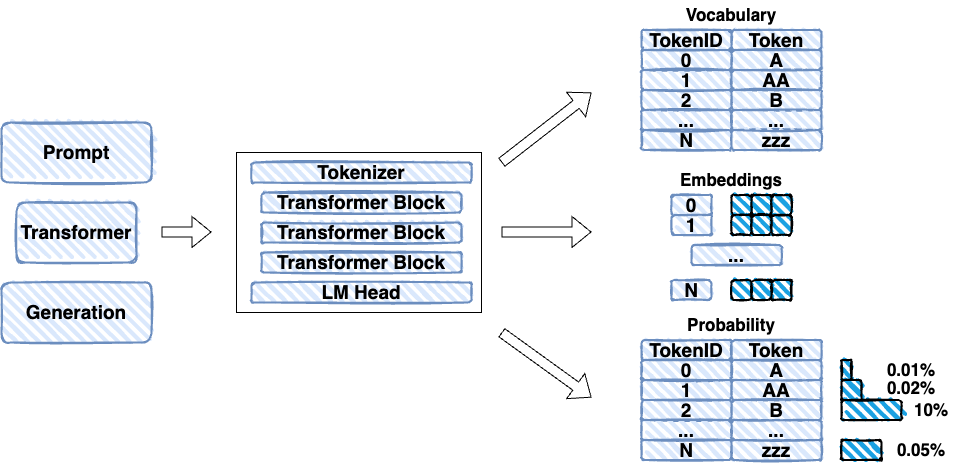

The diagram above was exported from draw.io. Its source (the exported page's mxGraphModel, read from the mxfile embedded in the PNG):
<mxGraphModel dx="929" dy="1737" grid="1" gridSize="10" guides="1" tooltips="1" connect="1" arrows="1" fold="1" page="1" pageScale="1" pageWidth="850" pageHeight="1100" math="0" shadow="0">
  <root>
    <mxCell id="0" />
    <mxCell id="1" parent="0" />
    <mxCell id="2" value="" style="rounded=0;whiteSpace=wrap;html=1;shadow=0;strokeColor=default;fillColor=none;" vertex="1" parent="1">
      <mxGeometry x="355" y="140" width="245" height="160" as="geometry" />
    </mxCell>
    <mxCell id="3" value="&lt;b&gt;&lt;font style=&quot;font-size: 19px; color: rgb(0, 0, 0);&quot;&gt;Transformer&lt;/font&gt;&lt;/b&gt;" style="rounded=1;whiteSpace=wrap;html=1;strokeWidth=2;fillWeight=4;hachureGap=8;hachureAngle=45;fillColor=#dae8fc;sketch=1;strokeColor=#6c8ebf;" vertex="1" parent="1">
      <mxGeometry x="135" y="190" width="120" height="60" as="geometry" />
    </mxCell>
    <mxCell id="4" value="&lt;b&gt;&lt;font style=&quot;font-size: 19px; color: rgb(0, 0, 0);&quot;&gt;Prompt&lt;/font&gt;&lt;/b&gt;" style="rounded=1;whiteSpace=wrap;html=1;strokeWidth=2;fillWeight=4;hachureGap=8;hachureAngle=45;fillColor=#dae8fc;sketch=1;strokeColor=#6c8ebf;" vertex="1" parent="1">
      <mxGeometry x="120" y="110" width="150" height="60" as="geometry" />
    </mxCell>
    <mxCell id="5" value="&lt;b&gt;&lt;font style=&quot;font-size: 19px; color: rgb(0, 0, 0);&quot;&gt;Generation&lt;/font&gt;&lt;/b&gt;" style="rounded=1;whiteSpace=wrap;html=1;strokeWidth=2;fillWeight=4;hachureGap=8;hachureAngle=45;fillColor=#dae8fc;sketch=1;strokeColor=#6c8ebf;" vertex="1" parent="1">
      <mxGeometry x="120" y="270" width="150" height="60" as="geometry" />
    </mxCell>
    <mxCell id="6" value="&lt;b&gt;&lt;font style=&quot;font-size: 19px; color: rgb(0, 0, 0);&quot;&gt;Tokenizer&lt;/font&gt;&lt;/b&gt;" style="rounded=1;whiteSpace=wrap;html=1;strokeWidth=2;fillWeight=4;hachureGap=8;hachureAngle=45;fillColor=#dae8fc;sketch=1;strokeColor=#6c8ebf;" vertex="1" parent="1">
      <mxGeometry x="370" y="150" width="220" height="20" as="geometry" />
    </mxCell>
    <mxCell id="7" value="&lt;b&gt;&lt;font style=&quot;font-size: 19px; color: rgb(0, 0, 0);&quot;&gt;Transformer Block&lt;/font&gt;&lt;/b&gt;" style="rounded=1;whiteSpace=wrap;html=1;strokeWidth=2;fillWeight=4;hachureGap=8;hachureAngle=45;fillColor=#dae8fc;sketch=1;strokeColor=#6c8ebf;" vertex="1" parent="1">
      <mxGeometry x="380" y="180" width="200" height="20" as="geometry" />
    </mxCell>
    <mxCell id="8" value="&lt;b&gt;&lt;font style=&quot;font-size: 19px; color: rgb(0, 0, 0);&quot;&gt;Transformer Block&lt;/font&gt;&lt;/b&gt;" style="rounded=1;whiteSpace=wrap;html=1;strokeWidth=2;fillWeight=4;hachureGap=8;hachureAngle=45;fillColor=#dae8fc;sketch=1;strokeColor=#6c8ebf;" vertex="1" parent="1">
      <mxGeometry x="380" y="210" width="200" height="20" as="geometry" />
    </mxCell>
    <mxCell id="9" value="&lt;b&gt;&lt;font style=&quot;font-size: 19px; color: rgb(0, 0, 0);&quot;&gt;Transformer Block&lt;/font&gt;&lt;/b&gt;" style="rounded=1;whiteSpace=wrap;html=1;strokeWidth=2;fillWeight=4;hachureGap=8;hachureAngle=45;fillColor=#dae8fc;sketch=1;strokeColor=#6c8ebf;" vertex="1" parent="1">
      <mxGeometry x="380" y="240" width="200" height="20" as="geometry" />
    </mxCell>
    <mxCell id="10" value="&lt;b&gt;&lt;font style=&quot;font-size: 19px; color: rgb(0, 0, 0);&quot;&gt;LM Head&lt;/font&gt;&lt;/b&gt;" style="rounded=1;whiteSpace=wrap;html=1;strokeWidth=2;fillWeight=4;hachureGap=8;hachureAngle=45;fillColor=#dae8fc;sketch=1;strokeColor=#6c8ebf;" vertex="1" parent="1">
      <mxGeometry x="370" y="270" width="220" height="20" as="geometry" />
    </mxCell>
    <mxCell id="11" value="" style="shape=flexArrow;endArrow=classic;html=1;rounded=0;" edge="1" parent="1">
      <mxGeometry width="50" height="50" relative="1" as="geometry">
        <mxPoint x="280" y="219.5" as="sourcePoint" />
        <mxPoint x="330" y="219.5" as="targetPoint" />
        <Array as="points">
          <mxPoint x="300" y="219.5" />
        </Array>
      </mxGeometry>
    </mxCell>
    <mxCell id="12" value="&lt;b&gt;&lt;font style=&quot;font-size: 19px; color: rgb(0, 0, 0);&quot;&gt;TokenID&lt;/font&gt;&lt;/b&gt;" style="rounded=1;whiteSpace=wrap;html=1;strokeWidth=2;fillWeight=4;hachureGap=8;hachureAngle=45;fillColor=#dae8fc;sketch=1;strokeColor=#6c8ebf;" vertex="1" parent="1">
      <mxGeometry x="760" y="17.5" width="90" height="20" as="geometry" />
    </mxCell>
    <mxCell id="13" value="&lt;b&gt;&lt;font style=&quot;font-size: 19px; color: rgb(0, 0, 0);&quot;&gt;Token&lt;/font&gt;&lt;/b&gt;" style="rounded=1;whiteSpace=wrap;html=1;strokeWidth=2;fillWeight=4;hachureGap=8;hachureAngle=45;fillColor=#dae8fc;sketch=1;strokeColor=#6c8ebf;" vertex="1" parent="1">
      <mxGeometry x="850" y="17.5" width="90" height="20" as="geometry" />
    </mxCell>
    <mxCell id="14" value="&lt;b&gt;&lt;font style=&quot;font-size: 19px; color: rgb(0, 0, 0);&quot;&gt;0&lt;/font&gt;&lt;/b&gt;" style="rounded=1;whiteSpace=wrap;html=1;strokeWidth=2;fillWeight=4;hachureGap=8;hachureAngle=45;fillColor=#dae8fc;sketch=1;strokeColor=#6c8ebf;" vertex="1" parent="1">
      <mxGeometry x="760" y="37.5" width="90" height="20" as="geometry" />
    </mxCell>
    <mxCell id="15" value="&lt;span style=&quot;font-size: 19px;&quot;&gt;&lt;b&gt;1&lt;/b&gt;&lt;/span&gt;" style="rounded=1;whiteSpace=wrap;html=1;strokeWidth=2;fillWeight=4;hachureGap=8;hachureAngle=45;fillColor=#dae8fc;sketch=1;strokeColor=#6c8ebf;" vertex="1" parent="1">
      <mxGeometry x="760" y="57.5" width="90" height="20" as="geometry" />
    </mxCell>
    <mxCell id="16" value="&lt;span style=&quot;font-size: 19px;&quot;&gt;&lt;b&gt;2&lt;/b&gt;&lt;/span&gt;" style="rounded=1;whiteSpace=wrap;html=1;strokeWidth=2;fillWeight=4;hachureGap=8;hachureAngle=45;fillColor=#dae8fc;sketch=1;strokeColor=#6c8ebf;" vertex="1" parent="1">
      <mxGeometry x="760" y="77.5" width="90" height="20" as="geometry" />
    </mxCell>
    <mxCell id="17" value="&lt;span style=&quot;font-size: 19px;&quot;&gt;&lt;b&gt;...&lt;/b&gt;&lt;/span&gt;" style="rounded=1;whiteSpace=wrap;html=1;strokeWidth=2;fillWeight=4;hachureGap=8;hachureAngle=45;fillColor=#dae8fc;sketch=1;strokeColor=#6c8ebf;" vertex="1" parent="1">
      <mxGeometry x="760" y="97.5" width="90" height="20" as="geometry" />
    </mxCell>
    <mxCell id="18" value="&lt;span style=&quot;font-size: 19px;&quot;&gt;&lt;b&gt;N&lt;/b&gt;&lt;/span&gt;" style="rounded=1;whiteSpace=wrap;html=1;strokeWidth=2;fillWeight=4;hachureGap=8;hachureAngle=45;fillColor=#dae8fc;sketch=1;strokeColor=#6c8ebf;" vertex="1" parent="1">
      <mxGeometry x="760" y="117.5" width="90" height="20" as="geometry" />
    </mxCell>
    <mxCell id="19" value="&lt;b&gt;&lt;font style=&quot;font-size: 19px; color: rgb(0, 0, 0);&quot;&gt;A&lt;/font&gt;&lt;/b&gt;" style="rounded=1;whiteSpace=wrap;html=1;strokeWidth=2;fillWeight=4;hachureGap=8;hachureAngle=45;fillColor=#dae8fc;sketch=1;strokeColor=#6c8ebf;" vertex="1" parent="1">
      <mxGeometry x="850" y="37.5" width="90" height="20" as="geometry" />
    </mxCell>
    <mxCell id="20" value="&lt;b&gt;&lt;font style=&quot;font-size: 19px; color: rgb(0, 0, 0);&quot;&gt;AA&lt;/font&gt;&lt;/b&gt;" style="rounded=1;whiteSpace=wrap;html=1;strokeWidth=2;fillWeight=4;hachureGap=8;hachureAngle=45;fillColor=#dae8fc;sketch=1;strokeColor=#6c8ebf;" vertex="1" parent="1">
      <mxGeometry x="850" y="57.5" width="90" height="20" as="geometry" />
    </mxCell>
    <mxCell id="21" value="&lt;span style=&quot;font-size: 19px;&quot;&gt;&lt;b&gt;B&lt;/b&gt;&lt;/span&gt;" style="rounded=1;whiteSpace=wrap;html=1;strokeWidth=2;fillWeight=4;hachureGap=8;hachureAngle=45;fillColor=#dae8fc;sketch=1;strokeColor=#6c8ebf;" vertex="1" parent="1">
      <mxGeometry x="850" y="77.5" width="90" height="20" as="geometry" />
    </mxCell>
    <mxCell id="22" value="&lt;span style=&quot;font-size: 19px;&quot;&gt;&lt;b&gt;...&lt;/b&gt;&lt;/span&gt;" style="rounded=1;whiteSpace=wrap;html=1;strokeWidth=2;fillWeight=4;hachureGap=8;hachureAngle=45;fillColor=#dae8fc;sketch=1;strokeColor=#6c8ebf;" vertex="1" parent="1">
      <mxGeometry x="850" y="97.5" width="90" height="20" as="geometry" />
    </mxCell>
    <mxCell id="23" value="&lt;span style=&quot;font-size: 19px;&quot;&gt;&lt;b&gt;zzz&lt;/b&gt;&lt;/span&gt;" style="rounded=1;whiteSpace=wrap;html=1;strokeWidth=2;fillWeight=4;hachureGap=8;hachureAngle=45;fillColor=#dae8fc;sketch=1;strokeColor=#6c8ebf;" vertex="1" parent="1">
      <mxGeometry x="850" y="117.5" width="90" height="20" as="geometry" />
    </mxCell>
    <mxCell id="24" value="" style="shape=flexArrow;endArrow=classic;html=1;rounded=0;" edge="1" parent="1">
      <mxGeometry width="50" height="50" relative="1" as="geometry">
        <mxPoint x="620" y="150" as="sourcePoint" />
        <mxPoint x="710" y="80" as="targetPoint" />
        <Array as="points" />
      </mxGeometry>
    </mxCell>
    <mxCell id="25" value="&lt;span style=&quot;font-size: 19px;&quot;&gt;&lt;b&gt;0&lt;/b&gt;&lt;/span&gt;" style="rounded=1;whiteSpace=wrap;html=1;strokeWidth=2;fillWeight=4;hachureGap=8;hachureAngle=45;fillColor=#dae8fc;sketch=1;strokeColor=#6c8ebf;" vertex="1" parent="1">
      <mxGeometry x="790" y="182.5" width="40" height="20" as="geometry" />
    </mxCell>
    <mxCell id="26" value="" style="rounded=1;whiteSpace=wrap;html=1;strokeWidth=2;fillWeight=4;hachureGap=8;hachureAngle=45;fillColor=#1ba1e2;sketch=1;" vertex="1" parent="1">
      <mxGeometry x="850" y="182.5" width="20" height="20" as="geometry" />
    </mxCell>
    <mxCell id="27" value="" style="rounded=1;whiteSpace=wrap;html=1;strokeWidth=2;fillWeight=4;hachureGap=8;hachureAngle=45;fillColor=#1ba1e2;sketch=1;" vertex="1" parent="1">
      <mxGeometry x="870" y="182.5" width="20" height="20" as="geometry" />
    </mxCell>
    <mxCell id="28" value="" style="rounded=1;whiteSpace=wrap;html=1;strokeWidth=2;fillWeight=4;hachureGap=8;hachureAngle=45;fillColor=#1ba1e2;sketch=1;" vertex="1" parent="1">
      <mxGeometry x="890" y="182.5" width="20" height="20" as="geometry" />
    </mxCell>
    <mxCell id="29" value="&lt;span style=&quot;font-size: 19px;&quot;&gt;&lt;b&gt;1&lt;/b&gt;&lt;/span&gt;" style="rounded=1;whiteSpace=wrap;html=1;strokeWidth=2;fillWeight=4;hachureGap=8;hachureAngle=45;fillColor=#dae8fc;sketch=1;strokeColor=#6c8ebf;" vertex="1" parent="1">
      <mxGeometry x="790" y="202.5" width="40" height="20" as="geometry" />
    </mxCell>
    <mxCell id="30" value="" style="rounded=1;whiteSpace=wrap;html=1;strokeWidth=2;fillWeight=4;hachureGap=8;hachureAngle=45;fillColor=#1ba1e2;sketch=1;" vertex="1" parent="1">
      <mxGeometry x="850" y="202.5" width="20" height="20" as="geometry" />
    </mxCell>
    <mxCell id="31" value="" style="rounded=1;whiteSpace=wrap;html=1;strokeWidth=2;fillWeight=4;hachureGap=8;hachureAngle=45;fillColor=#1ba1e2;sketch=1;" vertex="1" parent="1">
      <mxGeometry x="870" y="202.5" width="20" height="20" as="geometry" />
    </mxCell>
    <mxCell id="32" value="" style="rounded=1;whiteSpace=wrap;html=1;strokeWidth=2;fillWeight=4;hachureGap=8;hachureAngle=45;fillColor=#1ba1e2;sketch=1;" vertex="1" parent="1">
      <mxGeometry x="890" y="202.5" width="20" height="20" as="geometry" />
    </mxCell>
    <mxCell id="33" value="&lt;span style=&quot;font-size: 19px;&quot;&gt;&lt;b&gt;...&lt;/b&gt;&lt;/span&gt;" style="rounded=1;whiteSpace=wrap;html=1;strokeWidth=2;fillWeight=4;hachureGap=8;hachureAngle=45;fillColor=#dae8fc;sketch=1;strokeColor=#6c8ebf;" vertex="1" parent="1">
      <mxGeometry x="810" y="232.5" width="90" height="20" as="geometry" />
    </mxCell>
    <mxCell id="34" value="&lt;span style=&quot;font-size: 19px;&quot;&gt;&lt;b&gt;N&lt;/b&gt;&lt;/span&gt;" style="rounded=1;whiteSpace=wrap;html=1;strokeWidth=2;fillWeight=4;hachureGap=8;hachureAngle=45;fillColor=#dae8fc;sketch=1;strokeColor=#6c8ebf;" vertex="1" parent="1">
      <mxGeometry x="790" y="267.5" width="40" height="20" as="geometry" />
    </mxCell>
    <mxCell id="35" value="" style="rounded=1;whiteSpace=wrap;html=1;strokeWidth=2;fillWeight=4;hachureGap=8;hachureAngle=45;fillColor=#1ba1e2;sketch=1;" vertex="1" parent="1">
      <mxGeometry x="850" y="267.5" width="20" height="20" as="geometry" />
    </mxCell>
    <mxCell id="36" value="" style="rounded=1;whiteSpace=wrap;html=1;strokeWidth=2;fillWeight=4;hachureGap=8;hachureAngle=45;fillColor=#1ba1e2;sketch=1;" vertex="1" parent="1">
      <mxGeometry x="890" y="267.5" width="20" height="20" as="geometry" />
    </mxCell>
    <mxCell id="37" value="" style="rounded=1;whiteSpace=wrap;html=1;strokeWidth=2;fillWeight=4;hachureGap=8;hachureAngle=45;fillColor=#1ba1e2;sketch=1;arcSize=19;" vertex="1" parent="1">
      <mxGeometry x="870" y="267.5" width="20" height="20" as="geometry" />
    </mxCell>
    <mxCell id="38" value="&lt;b&gt;&lt;font style=&quot;font-size: 17px;&quot;&gt;Vocabulary&lt;/font&gt;&lt;/b&gt;" style="text;html=1;align=center;verticalAlign=middle;whiteSpace=wrap;rounded=0;" vertex="1" parent="1">
      <mxGeometry x="820" y="-12.5" width="60" height="30" as="geometry" />
    </mxCell>
    <mxCell id="39" value="&lt;b&gt;&lt;font style=&quot;font-size: 17px;&quot;&gt;Embeddings&lt;/font&gt;&lt;/b&gt;" style="text;html=1;align=center;verticalAlign=middle;whiteSpace=wrap;rounded=0;" vertex="1" parent="1">
      <mxGeometry x="820" y="152.5" width="60" height="30" as="geometry" />
    </mxCell>
    <mxCell id="40" value="" style="shape=flexArrow;endArrow=classic;html=1;rounded=0;" edge="1" parent="1">
      <mxGeometry width="50" height="50" relative="1" as="geometry">
        <mxPoint x="620" y="219.47" as="sourcePoint" />
        <mxPoint x="710" y="219.47" as="targetPoint" />
        <Array as="points" />
      </mxGeometry>
    </mxCell>
    <mxCell id="41" value="&lt;b&gt;&lt;font style=&quot;font-size: 19px; color: rgb(0, 0, 0);&quot;&gt;TokenID&lt;/font&gt;&lt;/b&gt;" style="rounded=1;whiteSpace=wrap;html=1;strokeWidth=2;fillWeight=4;hachureGap=8;hachureAngle=45;fillColor=#dae8fc;sketch=1;strokeColor=#6c8ebf;" vertex="1" parent="1">
      <mxGeometry x="760" y="327.5" width="90" height="20" as="geometry" />
    </mxCell>
    <mxCell id="42" value="&lt;b&gt;&lt;font style=&quot;font-size: 19px; color: rgb(0, 0, 0);&quot;&gt;Token&lt;/font&gt;&lt;/b&gt;" style="rounded=1;whiteSpace=wrap;html=1;strokeWidth=2;fillWeight=4;hachureGap=8;hachureAngle=45;fillColor=#dae8fc;sketch=1;strokeColor=#6c8ebf;" vertex="1" parent="1">
      <mxGeometry x="850" y="327.5" width="90" height="20" as="geometry" />
    </mxCell>
    <mxCell id="43" value="&lt;b&gt;&lt;font style=&quot;font-size: 19px; color: rgb(0, 0, 0);&quot;&gt;0&lt;/font&gt;&lt;/b&gt;" style="rounded=1;whiteSpace=wrap;html=1;strokeWidth=2;fillWeight=4;hachureGap=8;hachureAngle=45;fillColor=#dae8fc;sketch=1;strokeColor=#6c8ebf;" vertex="1" parent="1">
      <mxGeometry x="760" y="347.5" width="90" height="20" as="geometry" />
    </mxCell>
    <mxCell id="44" value="&lt;span style=&quot;font-size: 19px;&quot;&gt;&lt;b&gt;1&lt;/b&gt;&lt;/span&gt;" style="rounded=1;whiteSpace=wrap;html=1;strokeWidth=2;fillWeight=4;hachureGap=8;hachureAngle=45;fillColor=#dae8fc;sketch=1;strokeColor=#6c8ebf;" vertex="1" parent="1">
      <mxGeometry x="760" y="367.5" width="90" height="20" as="geometry" />
    </mxCell>
    <mxCell id="45" value="&lt;span style=&quot;font-size: 19px;&quot;&gt;&lt;b&gt;2&lt;/b&gt;&lt;/span&gt;" style="rounded=1;whiteSpace=wrap;html=1;strokeWidth=2;fillWeight=4;hachureGap=8;hachureAngle=45;fillColor=#dae8fc;sketch=1;strokeColor=#6c8ebf;" vertex="1" parent="1">
      <mxGeometry x="760" y="387.5" width="90" height="20" as="geometry" />
    </mxCell>
    <mxCell id="46" value="&lt;span style=&quot;font-size: 19px;&quot;&gt;&lt;b&gt;...&lt;/b&gt;&lt;/span&gt;" style="rounded=1;whiteSpace=wrap;html=1;strokeWidth=2;fillWeight=4;hachureGap=8;hachureAngle=45;fillColor=#dae8fc;sketch=1;strokeColor=#6c8ebf;" vertex="1" parent="1">
      <mxGeometry x="760" y="407.5" width="90" height="20" as="geometry" />
    </mxCell>
    <mxCell id="47" value="&lt;span style=&quot;font-size: 19px;&quot;&gt;&lt;b&gt;N&lt;/b&gt;&lt;/span&gt;" style="rounded=1;whiteSpace=wrap;html=1;strokeWidth=2;fillWeight=4;hachureGap=8;hachureAngle=45;fillColor=#dae8fc;sketch=1;strokeColor=#6c8ebf;" vertex="1" parent="1">
      <mxGeometry x="760" y="427.5" width="90" height="20" as="geometry" />
    </mxCell>
    <mxCell id="48" value="&lt;b&gt;&lt;font style=&quot;font-size: 19px; color: rgb(0, 0, 0);&quot;&gt;A&lt;/font&gt;&lt;/b&gt;" style="rounded=1;whiteSpace=wrap;html=1;strokeWidth=2;fillWeight=4;hachureGap=8;hachureAngle=45;fillColor=#dae8fc;sketch=1;strokeColor=#6c8ebf;" vertex="1" parent="1">
      <mxGeometry x="850" y="347.5" width="90" height="20" as="geometry" />
    </mxCell>
    <mxCell id="49" value="&lt;b&gt;&lt;font style=&quot;font-size: 19px; color: rgb(0, 0, 0);&quot;&gt;AA&lt;/font&gt;&lt;/b&gt;" style="rounded=1;whiteSpace=wrap;html=1;strokeWidth=2;fillWeight=4;hachureGap=8;hachureAngle=45;fillColor=#dae8fc;sketch=1;strokeColor=#6c8ebf;" vertex="1" parent="1">
      <mxGeometry x="850" y="367.5" width="90" height="20" as="geometry" />
    </mxCell>
    <mxCell id="50" value="&lt;span style=&quot;font-size: 19px;&quot;&gt;&lt;b&gt;B&lt;/b&gt;&lt;/span&gt;" style="rounded=1;whiteSpace=wrap;html=1;strokeWidth=2;fillWeight=4;hachureGap=8;hachureAngle=45;fillColor=#dae8fc;sketch=1;strokeColor=#6c8ebf;" vertex="1" parent="1">
      <mxGeometry x="850" y="387.5" width="90" height="20" as="geometry" />
    </mxCell>
    <mxCell id="51" value="&lt;span style=&quot;font-size: 19px;&quot;&gt;&lt;b&gt;...&lt;/b&gt;&lt;/span&gt;" style="rounded=1;whiteSpace=wrap;html=1;strokeWidth=2;fillWeight=4;hachureGap=8;hachureAngle=45;fillColor=#dae8fc;sketch=1;strokeColor=#6c8ebf;" vertex="1" parent="1">
      <mxGeometry x="850" y="407.5" width="90" height="20" as="geometry" />
    </mxCell>
    <mxCell id="52" value="&lt;span style=&quot;font-size: 19px;&quot;&gt;&lt;b&gt;zzz&lt;/b&gt;&lt;/span&gt;" style="rounded=1;whiteSpace=wrap;html=1;strokeWidth=2;fillWeight=4;hachureGap=8;hachureAngle=45;fillColor=#dae8fc;sketch=1;strokeColor=#6c8ebf;" vertex="1" parent="1">
      <mxGeometry x="850" y="427.5" width="90" height="20" as="geometry" />
    </mxCell>
    <mxCell id="53" value="" style="shape=flexArrow;endArrow=classic;html=1;rounded=0;" edge="1" parent="1">
      <mxGeometry width="50" height="50" relative="1" as="geometry">
        <mxPoint x="620" y="320" as="sourcePoint" />
        <mxPoint x="710" y="385" as="targetPoint" />
        <Array as="points" />
      </mxGeometry>
    </mxCell>
    <mxCell id="54" value="&lt;b&gt;&lt;font style=&quot;font-size: 17px;&quot;&gt;Probability&lt;/font&gt;&lt;/b&gt;" style="text;html=1;align=center;verticalAlign=middle;whiteSpace=wrap;rounded=0;" vertex="1" parent="1">
      <mxGeometry x="820" y="297.5" width="60" height="30" as="geometry" />
    </mxCell>
    <mxCell id="55" value="" style="rounded=1;whiteSpace=wrap;html=1;strokeWidth=2;fillWeight=4;hachureGap=8;hachureAngle=45;fillColor=#1ba1e2;sketch=1;" vertex="1" parent="1">
      <mxGeometry x="960" y="347.5" width="10" height="20" as="geometry" />
    </mxCell>
    <mxCell id="56" value="" style="rounded=1;whiteSpace=wrap;html=1;strokeWidth=2;fillWeight=4;hachureGap=8;hachureAngle=45;fillColor=#1ba1e2;sketch=1;" vertex="1" parent="1">
      <mxGeometry x="960" y="367.5" width="20" height="20" as="geometry" />
    </mxCell>
    <mxCell id="57" value="" style="rounded=1;whiteSpace=wrap;html=1;strokeWidth=2;fillWeight=4;hachureGap=8;hachureAngle=45;fillColor=#1ba1e2;sketch=1;" vertex="1" parent="1">
      <mxGeometry x="960" y="387.5" width="60" height="20" as="geometry" />
    </mxCell>
    <mxCell id="58" value="" style="rounded=1;whiteSpace=wrap;html=1;strokeWidth=2;fillWeight=4;hachureGap=8;hachureAngle=45;fillColor=#1ba1e2;sketch=1;" vertex="1" parent="1">
      <mxGeometry x="960" y="427.5" width="40" height="20" as="geometry" />
    </mxCell>
    <mxCell id="59" value="&lt;span style=&quot;font-size: 17px;&quot;&gt;&lt;b&gt;0.01%&lt;/b&gt;&lt;/span&gt;" style="text;html=1;align=center;verticalAlign=middle;whiteSpace=wrap;rounded=0;" vertex="1" parent="1">
      <mxGeometry x="1000" y="342.5" width="60" height="30" as="geometry" />
    </mxCell>
    <mxCell id="60" value="&lt;span style=&quot;font-size: 17px;&quot;&gt;&lt;b&gt;0.02%&lt;/b&gt;&lt;/span&gt;" style="text;html=1;align=center;verticalAlign=middle;whiteSpace=wrap;rounded=0;" vertex="1" parent="1">
      <mxGeometry x="1000" y="360.5" width="60" height="30" as="geometry" />
    </mxCell>
    <mxCell id="61" value="&lt;span style=&quot;font-size: 17px;&quot;&gt;&lt;b&gt;10%&lt;/b&gt;&lt;/span&gt;" style="text;html=1;align=center;verticalAlign=middle;whiteSpace=wrap;rounded=0;" vertex="1" parent="1">
      <mxGeometry x="1020" y="382.5" width="60" height="30" as="geometry" />
    </mxCell>
    <mxCell id="62" value="&lt;span style=&quot;font-size: 17px;&quot;&gt;&lt;b&gt;0.05%&lt;/b&gt;&lt;/span&gt;" style="text;html=1;align=center;verticalAlign=middle;whiteSpace=wrap;rounded=0;" vertex="1" parent="1">
      <mxGeometry x="1010" y="422.5" width="60" height="30" as="geometry" />
    </mxCell>
  </root>
</mxGraphModel>